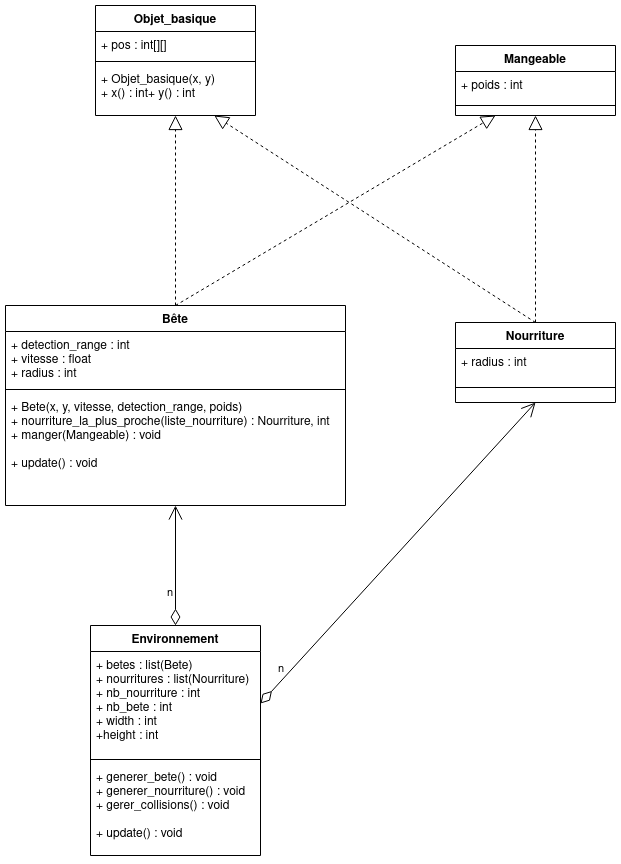

The diagram above was exported from draw.io. Its source (the exported page's mxGraphModel, read from the mxfile embedded in the PNG):
<mxGraphModel dx="1337" dy="664" grid="1" gridSize="10" guides="1" tooltips="1" connect="1" arrows="1" fold="1" page="1" pageScale="1" pageWidth="827" pageHeight="1169" background="#ffffff" math="0" shadow="0">
  <root>
    <mxCell id="0" />
    <mxCell id="1" parent="0" />
    <mxCell id="RNiCI-s8o_Sw3AR8RKVV-4" value="Bête" style="swimlane;fontStyle=1;align=center;verticalAlign=top;childLayout=stackLayout;horizontal=1;startSize=26;horizontalStack=0;resizeParent=1;resizeParentMax=0;resizeLast=0;collapsible=1;marginBottom=0;" vertex="1" parent="1">
      <mxGeometry x="70" y="310" width="340" height="200" as="geometry" />
    </mxCell>
    <mxCell id="RNiCI-s8o_Sw3AR8RKVV-5" value="+ detection_range : int&#10;+ vitesse : float&#10;+ radius : int&#10;&#10;" style="text;strokeColor=none;fillColor=none;align=left;verticalAlign=top;spacingLeft=4;spacingRight=4;overflow=hidden;rotatable=0;points=[[0,0.5],[1,0.5]];portConstraint=eastwest;" vertex="1" parent="RNiCI-s8o_Sw3AR8RKVV-4">
      <mxGeometry y="26" width="340" height="54" as="geometry" />
    </mxCell>
    <mxCell id="RNiCI-s8o_Sw3AR8RKVV-6" value="" style="line;strokeWidth=1;fillColor=none;align=left;verticalAlign=middle;spacingTop=-1;spacingLeft=3;spacingRight=3;rotatable=0;labelPosition=right;points=[];portConstraint=eastwest;" vertex="1" parent="RNiCI-s8o_Sw3AR8RKVV-4">
      <mxGeometry y="80" width="340" height="8" as="geometry" />
    </mxCell>
    <mxCell id="RNiCI-s8o_Sw3AR8RKVV-7" value="+ Bete(x, y, vitesse, detection_range, poids)&#10;+ nourriture_la_plus_proche(liste_nourriture) : Nourriture, int&#10;+ manger(Mangeable) : void&#10;&#10;+ update() : void&#10;" style="text;strokeColor=none;fillColor=none;align=left;verticalAlign=top;spacingLeft=4;spacingRight=4;overflow=hidden;rotatable=0;points=[[0,0.5],[1,0.5]];portConstraint=eastwest;" vertex="1" parent="RNiCI-s8o_Sw3AR8RKVV-4">
      <mxGeometry y="88" width="340" height="112" as="geometry" />
    </mxCell>
    <mxCell id="RNiCI-s8o_Sw3AR8RKVV-8" value="Objet_basique" style="swimlane;fontStyle=1;align=center;verticalAlign=top;childLayout=stackLayout;horizontal=1;startSize=26;horizontalStack=0;resizeParent=1;resizeParentMax=0;resizeLast=0;collapsible=1;marginBottom=0;" vertex="1" parent="1">
      <mxGeometry x="160" y="10" width="160" height="110" as="geometry" />
    </mxCell>
    <mxCell id="RNiCI-s8o_Sw3AR8RKVV-9" value="+ pos : int[][]" style="text;strokeColor=none;fillColor=none;align=left;verticalAlign=top;spacingLeft=4;spacingRight=4;overflow=hidden;rotatable=0;points=[[0,0.5],[1,0.5]];portConstraint=eastwest;" vertex="1" parent="RNiCI-s8o_Sw3AR8RKVV-8">
      <mxGeometry y="26" width="160" height="26" as="geometry" />
    </mxCell>
    <mxCell id="RNiCI-s8o_Sw3AR8RKVV-10" value="" style="line;strokeWidth=1;fillColor=none;align=left;verticalAlign=middle;spacingTop=-1;spacingLeft=3;spacingRight=3;rotatable=0;labelPosition=right;points=[];portConstraint=eastwest;" vertex="1" parent="RNiCI-s8o_Sw3AR8RKVV-8">
      <mxGeometry y="52" width="160" height="8" as="geometry" />
    </mxCell>
    <mxCell id="RNiCI-s8o_Sw3AR8RKVV-11" value="+ Objet_basique(x, y)&#10;+ x() : int+ y() : int&#10;" style="text;strokeColor=none;fillColor=none;align=left;verticalAlign=top;spacingLeft=4;spacingRight=4;overflow=hidden;rotatable=0;points=[[0,0.5],[1,0.5]];portConstraint=eastwest;" vertex="1" parent="RNiCI-s8o_Sw3AR8RKVV-8">
      <mxGeometry y="60" width="160" height="50" as="geometry" />
    </mxCell>
    <mxCell id="RNiCI-s8o_Sw3AR8RKVV-12" value="" style="endArrow=block;dashed=1;endFill=0;endSize=12;html=1;rounded=0;exitX=0.5;exitY=0;exitDx=0;exitDy=0;" edge="1" parent="1" source="RNiCI-s8o_Sw3AR8RKVV-4" target="RNiCI-s8o_Sw3AR8RKVV-11">
      <mxGeometry width="160" relative="1" as="geometry">
        <mxPoint x="330" y="350" as="sourcePoint" />
        <mxPoint x="470" y="160" as="targetPoint" />
      </mxGeometry>
    </mxCell>
    <mxCell id="RNiCI-s8o_Sw3AR8RKVV-13" value="Mangeable" style="swimlane;fontStyle=1;align=center;verticalAlign=top;childLayout=stackLayout;horizontal=1;startSize=26;horizontalStack=0;resizeParent=1;resizeParentMax=0;resizeLast=0;collapsible=1;marginBottom=0;" vertex="1" parent="1">
      <mxGeometry x="520" y="50" width="160" height="70" as="geometry" />
    </mxCell>
    <mxCell id="RNiCI-s8o_Sw3AR8RKVV-14" value="+ poids : int" style="text;strokeColor=none;fillColor=none;align=left;verticalAlign=top;spacingLeft=4;spacingRight=4;overflow=hidden;rotatable=0;points=[[0,0.5],[1,0.5]];portConstraint=eastwest;" vertex="1" parent="RNiCI-s8o_Sw3AR8RKVV-13">
      <mxGeometry y="26" width="160" height="24" as="geometry" />
    </mxCell>
    <mxCell id="RNiCI-s8o_Sw3AR8RKVV-15" value="" style="line;strokeWidth=1;fillColor=none;align=left;verticalAlign=middle;spacingTop=-1;spacingLeft=3;spacingRight=3;rotatable=0;labelPosition=right;points=[];portConstraint=eastwest;" vertex="1" parent="RNiCI-s8o_Sw3AR8RKVV-13">
      <mxGeometry y="50" width="160" height="20" as="geometry" />
    </mxCell>
    <mxCell id="RNiCI-s8o_Sw3AR8RKVV-18" value="Nourriture" style="swimlane;fontStyle=1;align=center;verticalAlign=top;childLayout=stackLayout;horizontal=1;startSize=26;horizontalStack=0;resizeParent=1;resizeParentMax=0;resizeLast=0;collapsible=1;marginBottom=0;" vertex="1" parent="1">
      <mxGeometry x="520" y="327" width="160" height="80" as="geometry" />
    </mxCell>
    <mxCell id="RNiCI-s8o_Sw3AR8RKVV-19" value="+ radius : int" style="text;strokeColor=none;fillColor=none;align=left;verticalAlign=top;spacingLeft=4;spacingRight=4;overflow=hidden;rotatable=0;points=[[0,0.5],[1,0.5]];portConstraint=eastwest;" vertex="1" parent="RNiCI-s8o_Sw3AR8RKVV-18">
      <mxGeometry y="26" width="160" height="24" as="geometry" />
    </mxCell>
    <mxCell id="RNiCI-s8o_Sw3AR8RKVV-20" value="" style="line;strokeWidth=1;fillColor=none;align=left;verticalAlign=middle;spacingTop=-1;spacingLeft=3;spacingRight=3;rotatable=0;labelPosition=right;points=[];portConstraint=eastwest;" vertex="1" parent="RNiCI-s8o_Sw3AR8RKVV-18">
      <mxGeometry y="50" width="160" height="30" as="geometry" />
    </mxCell>
    <mxCell id="RNiCI-s8o_Sw3AR8RKVV-22" value="" style="endArrow=block;dashed=1;endFill=0;endSize=12;html=1;rounded=0;exitX=0.5;exitY=0;exitDx=0;exitDy=0;" edge="1" parent="1" source="RNiCI-s8o_Sw3AR8RKVV-18" target="RNiCI-s8o_Sw3AR8RKVV-11">
      <mxGeometry width="160" relative="1" as="geometry">
        <mxPoint x="330" y="370" as="sourcePoint" />
        <mxPoint x="490" y="370" as="targetPoint" />
      </mxGeometry>
    </mxCell>
    <mxCell id="RNiCI-s8o_Sw3AR8RKVV-23" value="" style="endArrow=block;dashed=1;endFill=0;endSize=12;html=1;rounded=0;entryX=0.5;entryY=1;entryDx=0;entryDy=0;exitX=0.5;exitY=0;exitDx=0;exitDy=0;" edge="1" parent="1" source="RNiCI-s8o_Sw3AR8RKVV-18" target="RNiCI-s8o_Sw3AR8RKVV-13">
      <mxGeometry width="160" relative="1" as="geometry">
        <mxPoint x="330" y="370" as="sourcePoint" />
        <mxPoint x="490" y="370" as="targetPoint" />
      </mxGeometry>
    </mxCell>
    <mxCell id="RNiCI-s8o_Sw3AR8RKVV-24" value="" style="endArrow=block;dashed=1;endFill=0;endSize=12;html=1;rounded=0;entryX=0.25;entryY=1;entryDx=0;entryDy=0;exitX=0.5;exitY=0;exitDx=0;exitDy=0;" edge="1" parent="1" source="RNiCI-s8o_Sw3AR8RKVV-4" target="RNiCI-s8o_Sw3AR8RKVV-13">
      <mxGeometry width="160" relative="1" as="geometry">
        <mxPoint x="330" y="370" as="sourcePoint" />
        <mxPoint x="490" y="370" as="targetPoint" />
      </mxGeometry>
    </mxCell>
    <mxCell id="RNiCI-s8o_Sw3AR8RKVV-25" value="Environnement" style="swimlane;fontStyle=1;align=center;verticalAlign=top;childLayout=stackLayout;horizontal=1;startSize=26;horizontalStack=0;resizeParent=1;resizeParentMax=0;resizeLast=0;collapsible=1;marginBottom=0;" vertex="1" parent="1">
      <mxGeometry x="155" y="630" width="170" height="230" as="geometry" />
    </mxCell>
    <mxCell id="RNiCI-s8o_Sw3AR8RKVV-26" value="+ betes : list(Bete)&#10;+ nourritures : list(Nourriture)&#10;+ nb_nourriture : int&#10;+ nb_bete : int&#10;+ width : int&#10;+height : int&#10;" style="text;strokeColor=none;fillColor=none;align=left;verticalAlign=top;spacingLeft=4;spacingRight=4;overflow=hidden;rotatable=0;points=[[0,0.5],[1,0.5]];portConstraint=eastwest;" vertex="1" parent="RNiCI-s8o_Sw3AR8RKVV-25">
      <mxGeometry y="26" width="170" height="104" as="geometry" />
    </mxCell>
    <mxCell id="RNiCI-s8o_Sw3AR8RKVV-27" value="" style="line;strokeWidth=1;fillColor=none;align=left;verticalAlign=middle;spacingTop=-1;spacingLeft=3;spacingRight=3;rotatable=0;labelPosition=right;points=[];portConstraint=eastwest;" vertex="1" parent="RNiCI-s8o_Sw3AR8RKVV-25">
      <mxGeometry y="130" width="170" height="8" as="geometry" />
    </mxCell>
    <mxCell id="RNiCI-s8o_Sw3AR8RKVV-28" value="+ generer_bete() : void&#10;+ generer_nourriture() : void&#10;+ gerer_collisions() : void&#10;&#10;+ update() : void&#10;" style="text;strokeColor=none;fillColor=none;align=left;verticalAlign=top;spacingLeft=4;spacingRight=4;overflow=hidden;rotatable=0;points=[[0,0.5],[1,0.5]];portConstraint=eastwest;" vertex="1" parent="RNiCI-s8o_Sw3AR8RKVV-25">
      <mxGeometry y="138" width="170" height="92" as="geometry" />
    </mxCell>
    <mxCell id="RNiCI-s8o_Sw3AR8RKVV-31" value="n" style="endArrow=open;html=1;endSize=12;startArrow=diamondThin;startSize=14;startFill=0;align=left;verticalAlign=bottom;rounded=0;exitX=0.5;exitY=0;exitDx=0;exitDy=0;entryX=0.5;entryY=1;entryDx=0;entryDy=0;" edge="1" parent="1" source="RNiCI-s8o_Sw3AR8RKVV-25" target="RNiCI-s8o_Sw3AR8RKVV-4">
      <mxGeometry x="-0.6226" y="10" relative="1" as="geometry">
        <mxPoint x="260" y="470" as="sourcePoint" />
        <mxPoint x="420" y="470" as="targetPoint" />
        <mxPoint as="offset" />
      </mxGeometry>
    </mxCell>
    <mxCell id="RNiCI-s8o_Sw3AR8RKVV-32" value="n" style="endArrow=open;html=1;endSize=12;startArrow=diamondThin;startSize=14;startFill=0;align=left;verticalAlign=bottom;rounded=0;exitX=1;exitY=0.5;exitDx=0;exitDy=0;entryX=0.5;entryY=1;entryDx=0;entryDy=0;" edge="1" parent="1" source="RNiCI-s8o_Sw3AR8RKVV-26" target="RNiCI-s8o_Sw3AR8RKVV-18">
      <mxGeometry x="-0.8569" y="5" relative="1" as="geometry">
        <mxPoint x="560" y="530" as="sourcePoint" />
        <mxPoint x="560" y="424" as="targetPoint" />
        <mxPoint as="offset" />
      </mxGeometry>
    </mxCell>
  </root>
</mxGraphModel>